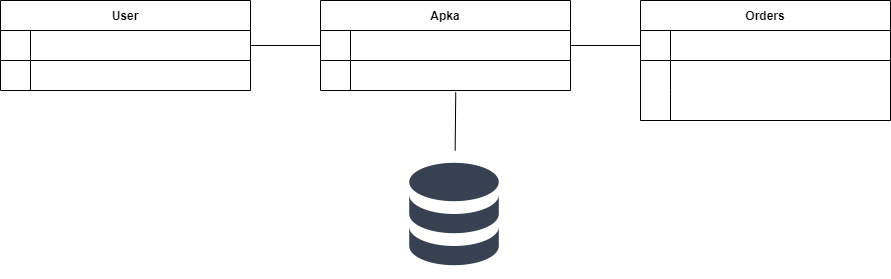

The diagram above was exported from draw.io. Its source (the exported page's mxGraphModel, read from the mxfile embedded in the PNG):
<mxGraphModel dx="1888" dy="579" grid="1" gridSize="10" guides="1" tooltips="1" connect="1" arrows="1" fold="1" page="1" pageScale="1" pageWidth="850" pageHeight="1100" math="0" shadow="0" extFonts="Permanent Marker^https://fonts.googleapis.com/css?family=Permanent+Marker">
  <root>
    <mxCell id="0" />
    <mxCell id="1" parent="0" />
    <mxCell id="C-vyLk0tnHw3VtMMgP7b-2" value="Orders" style="shape=table;startSize=30;container=1;collapsible=1;childLayout=tableLayout;fixedRows=1;rowLines=0;fontStyle=1;align=center;resizeLast=1;" parent="1" vertex="1">
      <mxGeometry x="560" y="200" width="250" height="120" as="geometry" />
    </mxCell>
    <mxCell id="C-vyLk0tnHw3VtMMgP7b-3" value="" style="shape=partialRectangle;collapsible=0;dropTarget=0;pointerEvents=0;fillColor=none;points=[[0,0.5],[1,0.5]];portConstraint=eastwest;top=0;left=0;right=0;bottom=1;" parent="C-vyLk0tnHw3VtMMgP7b-2" vertex="1">
      <mxGeometry y="30" width="250" height="30" as="geometry" />
    </mxCell>
    <mxCell id="C-vyLk0tnHw3VtMMgP7b-4" value="" style="shape=partialRectangle;overflow=hidden;connectable=0;fillColor=none;top=0;left=0;bottom=0;right=0;fontStyle=1;" parent="C-vyLk0tnHw3VtMMgP7b-3" vertex="1">
      <mxGeometry width="30" height="30" as="geometry">
        <mxRectangle width="30" height="30" as="alternateBounds" />
      </mxGeometry>
    </mxCell>
    <mxCell id="C-vyLk0tnHw3VtMMgP7b-5" value="" style="shape=partialRectangle;overflow=hidden;connectable=0;fillColor=none;top=0;left=0;bottom=0;right=0;align=left;spacingLeft=6;fontStyle=5;" parent="C-vyLk0tnHw3VtMMgP7b-3" vertex="1">
      <mxGeometry x="30" width="220" height="30" as="geometry">
        <mxRectangle width="220" height="30" as="alternateBounds" />
      </mxGeometry>
    </mxCell>
    <mxCell id="C-vyLk0tnHw3VtMMgP7b-6" value="" style="shape=partialRectangle;collapsible=0;dropTarget=0;pointerEvents=0;fillColor=none;points=[[0,0.5],[1,0.5]];portConstraint=eastwest;top=0;left=0;right=0;bottom=0;" parent="C-vyLk0tnHw3VtMMgP7b-2" vertex="1">
      <mxGeometry y="60" width="250" height="30" as="geometry" />
    </mxCell>
    <mxCell id="C-vyLk0tnHw3VtMMgP7b-7" value="" style="shape=partialRectangle;overflow=hidden;connectable=0;fillColor=none;top=0;left=0;bottom=0;right=0;" parent="C-vyLk0tnHw3VtMMgP7b-6" vertex="1">
      <mxGeometry width="30" height="30" as="geometry">
        <mxRectangle width="30" height="30" as="alternateBounds" />
      </mxGeometry>
    </mxCell>
    <mxCell id="C-vyLk0tnHw3VtMMgP7b-8" value="" style="shape=partialRectangle;overflow=hidden;connectable=0;fillColor=none;top=0;left=0;bottom=0;right=0;align=left;spacingLeft=6;" parent="C-vyLk0tnHw3VtMMgP7b-6" vertex="1">
      <mxGeometry x="30" width="220" height="30" as="geometry">
        <mxRectangle width="220" height="30" as="alternateBounds" />
      </mxGeometry>
    </mxCell>
    <mxCell id="C-vyLk0tnHw3VtMMgP7b-9" value="" style="shape=partialRectangle;collapsible=0;dropTarget=0;pointerEvents=0;fillColor=none;points=[[0,0.5],[1,0.5]];portConstraint=eastwest;top=0;left=0;right=0;bottom=0;" parent="C-vyLk0tnHw3VtMMgP7b-2" vertex="1">
      <mxGeometry y="90" width="250" height="30" as="geometry" />
    </mxCell>
    <mxCell id="C-vyLk0tnHw3VtMMgP7b-10" value="" style="shape=partialRectangle;overflow=hidden;connectable=0;fillColor=none;top=0;left=0;bottom=0;right=0;" parent="C-vyLk0tnHw3VtMMgP7b-9" vertex="1">
      <mxGeometry width="30" height="30" as="geometry">
        <mxRectangle width="30" height="30" as="alternateBounds" />
      </mxGeometry>
    </mxCell>
    <mxCell id="C-vyLk0tnHw3VtMMgP7b-11" value="" style="shape=partialRectangle;overflow=hidden;connectable=0;fillColor=none;top=0;left=0;bottom=0;right=0;align=left;spacingLeft=6;" parent="C-vyLk0tnHw3VtMMgP7b-9" vertex="1">
      <mxGeometry x="30" width="220" height="30" as="geometry">
        <mxRectangle width="220" height="30" as="alternateBounds" />
      </mxGeometry>
    </mxCell>
    <mxCell id="C-vyLk0tnHw3VtMMgP7b-23" value="User" style="shape=table;startSize=30;container=1;collapsible=1;childLayout=tableLayout;fixedRows=1;rowLines=0;fontStyle=1;align=center;resizeLast=1;" parent="1" vertex="1">
      <mxGeometry x="-80" y="200" width="250" height="90" as="geometry" />
    </mxCell>
    <mxCell id="C-vyLk0tnHw3VtMMgP7b-24" value="" style="shape=partialRectangle;collapsible=0;dropTarget=0;pointerEvents=0;fillColor=none;points=[[0,0.5],[1,0.5]];portConstraint=eastwest;top=0;left=0;right=0;bottom=1;" parent="C-vyLk0tnHw3VtMMgP7b-23" vertex="1">
      <mxGeometry y="30" width="250" height="30" as="geometry" />
    </mxCell>
    <mxCell id="C-vyLk0tnHw3VtMMgP7b-25" value="" style="shape=partialRectangle;overflow=hidden;connectable=0;fillColor=none;top=0;left=0;bottom=0;right=0;fontStyle=1;" parent="C-vyLk0tnHw3VtMMgP7b-24" vertex="1">
      <mxGeometry width="30" height="30" as="geometry">
        <mxRectangle width="30" height="30" as="alternateBounds" />
      </mxGeometry>
    </mxCell>
    <mxCell id="C-vyLk0tnHw3VtMMgP7b-26" value="" style="shape=partialRectangle;overflow=hidden;connectable=0;fillColor=none;top=0;left=0;bottom=0;right=0;align=left;spacingLeft=6;fontStyle=5;" parent="C-vyLk0tnHw3VtMMgP7b-24" vertex="1">
      <mxGeometry x="30" width="220" height="30" as="geometry">
        <mxRectangle width="220" height="30" as="alternateBounds" />
      </mxGeometry>
    </mxCell>
    <mxCell id="C-vyLk0tnHw3VtMMgP7b-27" value="" style="shape=partialRectangle;collapsible=0;dropTarget=0;pointerEvents=0;fillColor=none;points=[[0,0.5],[1,0.5]];portConstraint=eastwest;top=0;left=0;right=0;bottom=0;" parent="C-vyLk0tnHw3VtMMgP7b-23" vertex="1">
      <mxGeometry y="60" width="250" height="30" as="geometry" />
    </mxCell>
    <mxCell id="C-vyLk0tnHw3VtMMgP7b-28" value="" style="shape=partialRectangle;overflow=hidden;connectable=0;fillColor=none;top=0;left=0;bottom=0;right=0;" parent="C-vyLk0tnHw3VtMMgP7b-27" vertex="1">
      <mxGeometry width="30" height="30" as="geometry">
        <mxRectangle width="30" height="30" as="alternateBounds" />
      </mxGeometry>
    </mxCell>
    <mxCell id="C-vyLk0tnHw3VtMMgP7b-29" value="" style="shape=partialRectangle;overflow=hidden;connectable=0;fillColor=none;top=0;left=0;bottom=0;right=0;align=left;spacingLeft=6;" parent="C-vyLk0tnHw3VtMMgP7b-27" vertex="1">
      <mxGeometry x="30" width="220" height="30" as="geometry">
        <mxRectangle width="220" height="30" as="alternateBounds" />
      </mxGeometry>
    </mxCell>
    <mxCell id="Nue2-2gf642FhzumUgGl-2" value="" style="shape=image;html=1;verticalAlign=top;verticalLabelPosition=bottom;labelBackgroundColor=#ffffff;imageAspect=0;aspect=fixed;image=https://cdn1.iconfinder.com/data/icons/heroicons-solid/20/database-128.png" vertex="1" parent="1">
      <mxGeometry x="310" y="350" width="128" height="128" as="geometry" />
    </mxCell>
    <mxCell id="Nue2-2gf642FhzumUgGl-5" value="Apka" style="shape=table;startSize=30;container=1;collapsible=1;childLayout=tableLayout;fixedRows=1;rowLines=0;fontStyle=1;align=center;resizeLast=1;" vertex="1" parent="1">
      <mxGeometry x="240" y="200" width="250" height="90" as="geometry" />
    </mxCell>
    <mxCell id="Nue2-2gf642FhzumUgGl-6" value="" style="shape=partialRectangle;collapsible=0;dropTarget=0;pointerEvents=0;fillColor=none;points=[[0,0.5],[1,0.5]];portConstraint=eastwest;top=0;left=0;right=0;bottom=1;" vertex="1" parent="Nue2-2gf642FhzumUgGl-5">
      <mxGeometry y="30" width="250" height="30" as="geometry" />
    </mxCell>
    <mxCell id="Nue2-2gf642FhzumUgGl-7" value="" style="shape=partialRectangle;overflow=hidden;connectable=0;fillColor=none;top=0;left=0;bottom=0;right=0;fontStyle=1;" vertex="1" parent="Nue2-2gf642FhzumUgGl-6">
      <mxGeometry width="30" height="30" as="geometry">
        <mxRectangle width="30" height="30" as="alternateBounds" />
      </mxGeometry>
    </mxCell>
    <mxCell id="Nue2-2gf642FhzumUgGl-8" value="" style="shape=partialRectangle;overflow=hidden;connectable=0;fillColor=none;top=0;left=0;bottom=0;right=0;align=left;spacingLeft=6;fontStyle=5;" vertex="1" parent="Nue2-2gf642FhzumUgGl-6">
      <mxGeometry x="30" width="220" height="30" as="geometry">
        <mxRectangle width="220" height="30" as="alternateBounds" />
      </mxGeometry>
    </mxCell>
    <mxCell id="Nue2-2gf642FhzumUgGl-9" value="" style="shape=partialRectangle;collapsible=0;dropTarget=0;pointerEvents=0;fillColor=none;points=[[0,0.5],[1,0.5]];portConstraint=eastwest;top=0;left=0;right=0;bottom=0;" vertex="1" parent="Nue2-2gf642FhzumUgGl-5">
      <mxGeometry y="60" width="250" height="30" as="geometry" />
    </mxCell>
    <mxCell id="Nue2-2gf642FhzumUgGl-10" value="" style="shape=partialRectangle;overflow=hidden;connectable=0;fillColor=none;top=0;left=0;bottom=0;right=0;" vertex="1" parent="Nue2-2gf642FhzumUgGl-9">
      <mxGeometry width="30" height="30" as="geometry">
        <mxRectangle width="30" height="30" as="alternateBounds" />
      </mxGeometry>
    </mxCell>
    <mxCell id="Nue2-2gf642FhzumUgGl-11" value="" style="shape=partialRectangle;overflow=hidden;connectable=0;fillColor=none;top=0;left=0;bottom=0;right=0;align=left;spacingLeft=6;" vertex="1" parent="Nue2-2gf642FhzumUgGl-9">
      <mxGeometry x="30" width="220" height="30" as="geometry">
        <mxRectangle width="220" height="30" as="alternateBounds" />
      </mxGeometry>
    </mxCell>
    <mxCell id="Nue2-2gf642FhzumUgGl-12" value="" style="endArrow=none;html=1;rounded=0;entryX=0;entryY=0.5;entryDx=0;entryDy=0;exitX=1;exitY=0.5;exitDx=0;exitDy=0;" edge="1" parent="1" source="C-vyLk0tnHw3VtMMgP7b-24" target="Nue2-2gf642FhzumUgGl-6">
      <mxGeometry width="50" height="50" relative="1" as="geometry">
        <mxPoint x="170" y="260" as="sourcePoint" />
        <mxPoint x="230" y="220" as="targetPoint" />
      </mxGeometry>
    </mxCell>
    <mxCell id="Nue2-2gf642FhzumUgGl-13" value="" style="endArrow=none;html=1;rounded=0;entryX=0;entryY=0.5;entryDx=0;entryDy=0;exitX=1;exitY=0.5;exitDx=0;exitDy=0;" edge="1" parent="1" source="Nue2-2gf642FhzumUgGl-6" target="C-vyLk0tnHw3VtMMgP7b-3">
      <mxGeometry width="50" height="50" relative="1" as="geometry">
        <mxPoint x="400" y="320" as="sourcePoint" />
        <mxPoint x="450" y="270" as="targetPoint" />
      </mxGeometry>
    </mxCell>
    <mxCell id="Nue2-2gf642FhzumUgGl-14" value="" style="endArrow=none;html=1;rounded=0;entryX=0.541;entryY=1.06;entryDx=0;entryDy=0;entryPerimeter=0;" edge="1" parent="1" source="Nue2-2gf642FhzumUgGl-2" target="Nue2-2gf642FhzumUgGl-9">
      <mxGeometry width="50" height="50" relative="1" as="geometry">
        <mxPoint x="400" y="320" as="sourcePoint" />
        <mxPoint x="450" y="270" as="targetPoint" />
      </mxGeometry>
    </mxCell>
  </root>
</mxGraphModel>